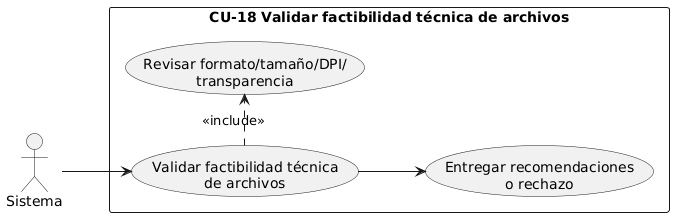

The diagram above was rendered by PlantUML. Its source (embedded in the PNG):
@startuml
left to right direction
actor "Sistema" as S
rectangle "CU-18 Validar factibilidad técnica de archivos" {
  usecase "Validar factibilidad técnica\nde archivos" as UC_ValFile
  usecase "Revisar formato/tamaño/DPI/\ntransparencia" as UC_Check
  usecase "Entregar recomendaciones\no rechazo" as UC_Rec
}
S --> UC_ValFile
UC_ValFile .> UC_Check : <<include>>
UC_ValFile --> UC_Rec
@enduml